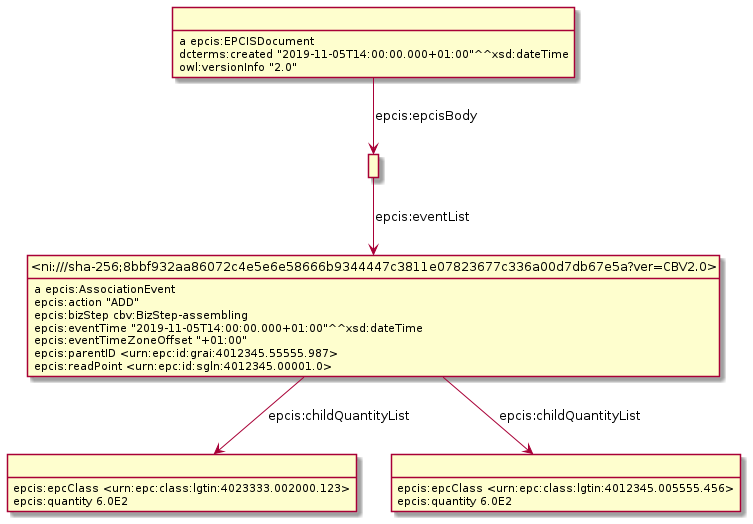

The diagram above was rendered by PlantUML. Its source (embedded in the PNG):
@startuml
hide empty methods
hide empty attributes
hide circle
skinparam classAttributeIconSize 0
class _r1631887063r3_ as " "
_r1631887063r3_ : epcis:epcClass <urn:epc:class:lgtin:4023333.002000.123>
_r1631887063r3_ : epcis:quantity 6.0E2
class _r1631887063r2_ as " "
_r1631887063r2_ : epcis:epcClass <urn:epc:class:lgtin:4012345.005555.456>
_r1631887063r2_ : epcis:quantity 6.0E2
class _ni_sha_256_8bbf932aa86072c4e5e6e58666b9344447c3811e07823677c336a00d7db67e5a_ver_CBV2_0_ as "<ni:///sha-256;8bbf932aa86072c4e5e6e58666b9344447c3811e07823677c336a00d7db67e5a?ver=CBV2.0>"
_ni_sha_256_8bbf932aa86072c4e5e6e58666b9344447c3811e07823677c336a00d7db67e5a_ver_CBV2_0_ : a epcis:AssociationEvent
_ni_sha_256_8bbf932aa86072c4e5e6e58666b9344447c3811e07823677c336a00d7db67e5a_ver_CBV2_0_ -down-> _r1631887063r2_ : epcis:childQuantityList
_ni_sha_256_8bbf932aa86072c4e5e6e58666b9344447c3811e07823677c336a00d7db67e5a_ver_CBV2_0_ -down-> _r1631887063r3_ : epcis:childQuantityList
_ni_sha_256_8bbf932aa86072c4e5e6e58666b9344447c3811e07823677c336a00d7db67e5a_ver_CBV2_0_ : epcis:action "ADD"
_ni_sha_256_8bbf932aa86072c4e5e6e58666b9344447c3811e07823677c336a00d7db67e5a_ver_CBV2_0_ : epcis:bizStep cbv:BizStep-assembling
_ni_sha_256_8bbf932aa86072c4e5e6e58666b9344447c3811e07823677c336a00d7db67e5a_ver_CBV2_0_ : epcis:eventTime "2019-11-05T14:00:00.000+01:00"^^xsd:dateTime
_ni_sha_256_8bbf932aa86072c4e5e6e58666b9344447c3811e07823677c336a00d7db67e5a_ver_CBV2_0_ : epcis:eventTimeZoneOffset "+01:00"
_ni_sha_256_8bbf932aa86072c4e5e6e58666b9344447c3811e07823677c336a00d7db67e5a_ver_CBV2_0_ : epcis:parentID <urn:epc:id:grai:4012345.55555.987>
_ni_sha_256_8bbf932aa86072c4e5e6e58666b9344447c3811e07823677c336a00d7db67e5a_ver_CBV2_0_ : epcis:readPoint <urn:epc:id:sgln:4012345.00001.0>
class _r1631887063r1_ as " "
_r1631887063r1_ -down-> _ni_sha_256_8bbf932aa86072c4e5e6e58666b9344447c3811e07823677c336a00d7db67e5a_ver_CBV2_0_ : epcis:eventList
class _r1631887063r0_ as " "
_r1631887063r0_ : a epcis:EPCISDocument
_r1631887063r0_ -down-> _r1631887063r1_ : epcis:epcisBody
_r1631887063r0_ : dcterms:created "2019-11-05T14:00:00.000+01:00"^^xsd:dateTime
_r1631887063r0_ : owl:versionInfo "2.0"
@enduml